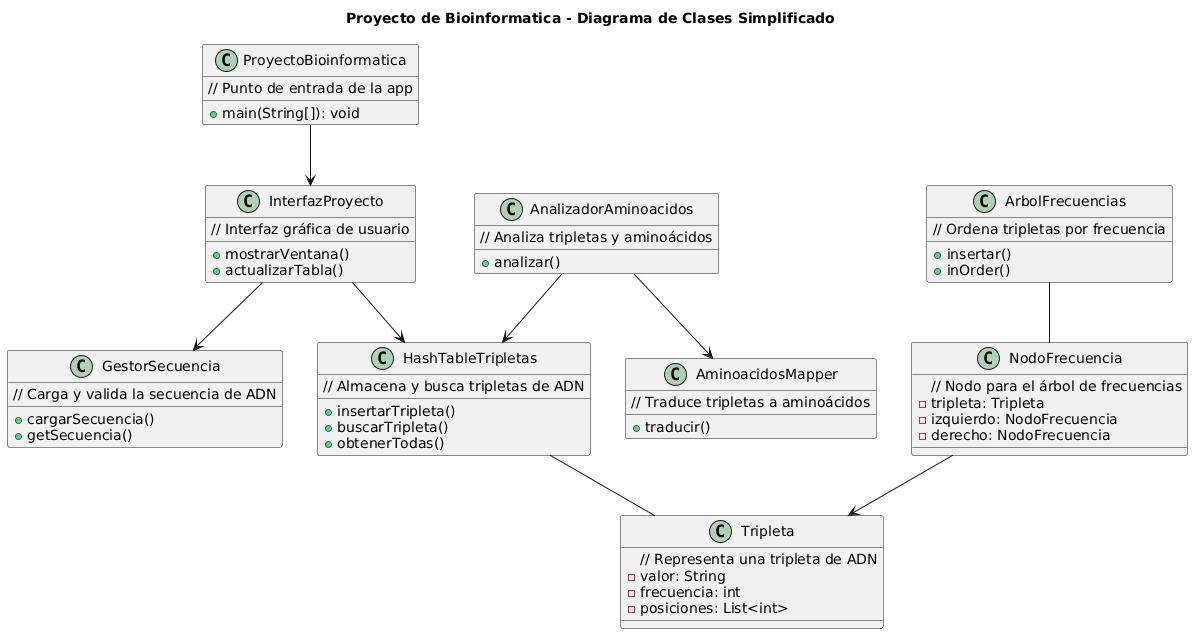

The diagram above was rendered by PlantUML. Its source (embedded in the PNG):
@startuml
title Proyecto de Bioinformatica - Diagrama de Clases Simplificado

class ProyectoBioinformatica {
    +main(String[]): void
    // Punto de entrada de la app
}

class InterfazProyecto {
    // Interfaz gráfica de usuario
    +mostrarVentana()
    +actualizarTabla()
}

class HashTableTripletas {
    // Almacena y busca tripletas de ADN
    +insertarTripleta()
    +buscarTripleta()
    +obtenerTodas()
}

class Tripleta {
    // Representa una tripleta de ADN
    -valor: String
    -frecuencia: int
    -posiciones: List<int>
}

class ArbolFrecuencias {
    // Ordena tripletas por frecuencia
    +insertar()
    +inOrder()
}

class NodoFrecuencia {
    // Nodo para el árbol de frecuencias
    -tripleta: Tripleta
    -izquierdo: NodoFrecuencia
    -derecho: NodoFrecuencia
}

class GestorSecuencia {
    // Carga y valida la secuencia de ADN
    +cargarSecuencia()
    +getSecuencia()
}

class AminoacidosMapper {
    // Traduce tripletas a aminoácidos
    +traducir()
}

class AnalizadorAminoacidos {
    // Analiza tripletas y aminoácidos
    +analizar()
}
ProyectoBioinformatica --> InterfazProyecto
InterfazProyecto --> HashTableTripletas
InterfazProyecto --> GestorSecuencia
HashTableTripletas -- Tripleta
ArbolFrecuencias -- NodoFrecuencia
NodoFrecuencia --> Tripleta
AnalizadorAminoacidos --> HashTableTripletas
AnalizadorAminoacidos --> AminoacidosMapper
@enduml